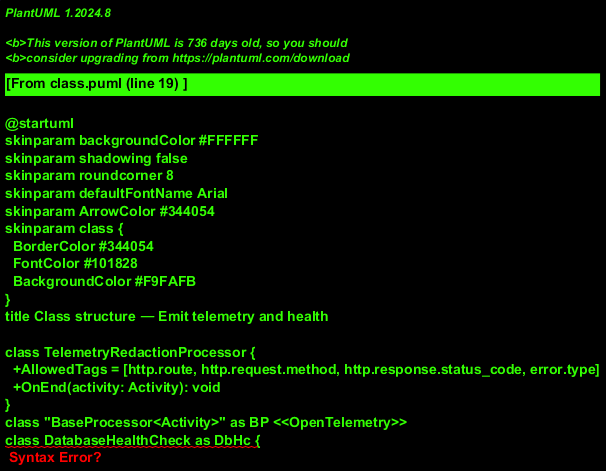

The diagram above was rendered by PlantUML. Its source (embedded in the PNG):
@startuml
skinparam backgroundColor #FFFFFF
skinparam shadowing false
skinparam roundcorner 8
skinparam defaultFontName Arial
skinparam ArrowColor #344054
skinparam class {
  BorderColor #344054
  FontColor #101828
  BackgroundColor #F9FAFB
}
title Class structure — Emit telemetry and health

class TelemetryRedactionProcessor {
  +AllowedTags = [http.route, http.request.method, http.response.status_code, error.type]
  +OnEnd(activity: Activity): void
}
class "BaseProcessor<Activity>" as BP <<OpenTelemetry>>
class DatabaseHealthCheck as DbHc {
  +CheckHealthAsync(): Task<HealthCheckResult>
}
interface IAppDbContext <<Application>> {
  +CanConnectAsync(ct): Task<bool>
}
class HealthEndpoints {
  +Health = "/health" (ready)
  +Live = "/health/live"
  +Ready = "/health/ready"
  +ResponseWriter: status only
}
BP <|-- TelemetryRedactionProcessor
HealthEndpoints ..> DbHc : ready tag
DbHc ..> IAppDbContext
@enduml